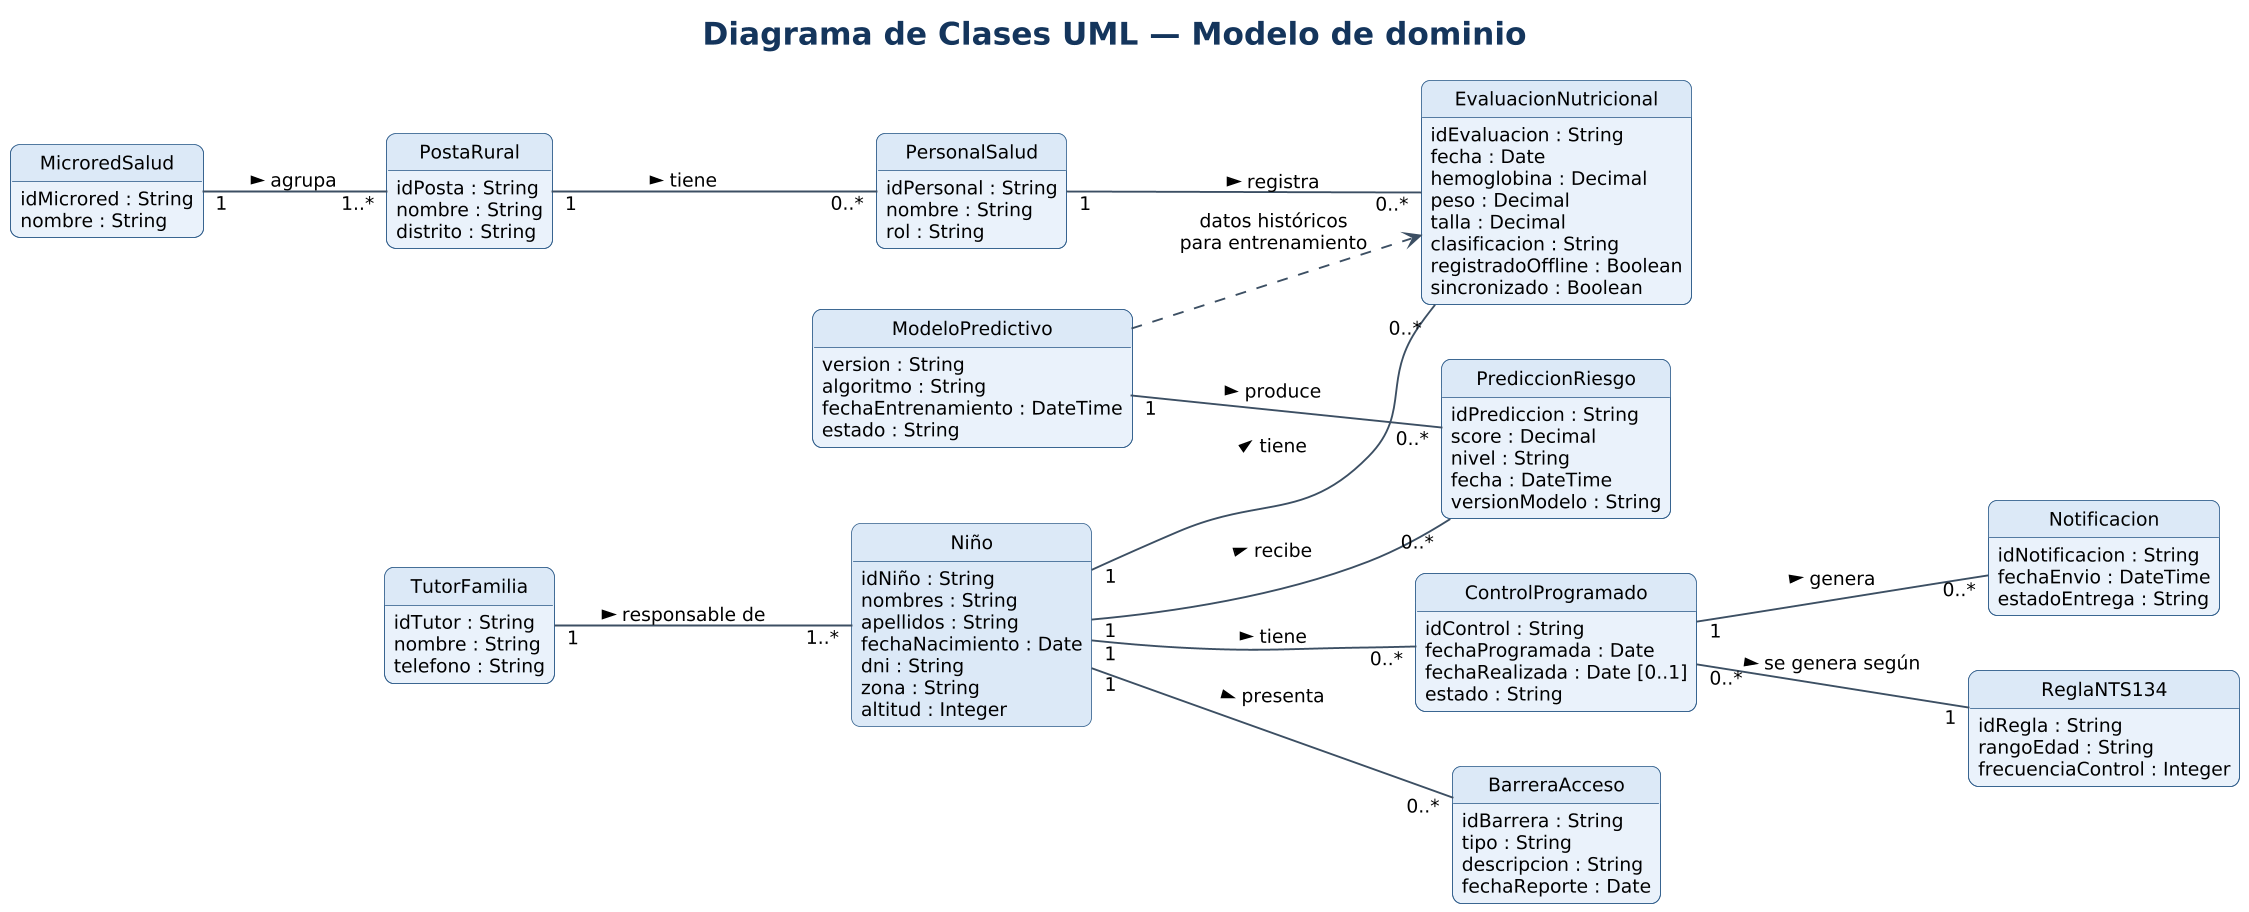

The diagram above was rendered by PlantUML. Its source (embedded in the PNG):
@startuml
!include estilo.iuml
skinparam dpi 150
skinparam classAttributeIconSize 0
hide methods
hide circle
title Diagrama de Clases UML — Modelo de dominio
left to right direction

class TutorFamilia {
  idTutor : String
  nombre : String
  telefono : String
}
class PersonalSalud {
  idPersonal : String
  nombre : String
  rol : String
}
class PostaRural {
  idPosta : String
  nombre : String
  distrito : String
}
class MicroredSalud {
  idMicrored : String
  nombre : String
}
class "Niño" as Nino #DCE9F7 {
  idNiño : String
  nombres : String
  apellidos : String
  fechaNacimiento : Date
  dni : String
  zona : String
  altitud : Integer
}
class EvaluacionNutricional {
  idEvaluacion : String
  fecha : Date
  hemoglobina : Decimal
  peso : Decimal
  talla : Decimal
  clasificacion : String
  registradoOffline : Boolean
  sincronizado : Boolean
}
class ControlProgramado {
  idControl : String
  fechaProgramada : Date
  fechaRealizada : Date [0..1]
  estado : String
}
class BarreraAcceso {
  idBarrera : String
  tipo : String
  descripcion : String
  fechaReporte : Date
}
class Notificacion {
  idNotificacion : String
  fechaEnvio : DateTime
  estadoEntrega : String
}
class PrediccionRiesgo {
  idPrediccion : String
  score : Decimal
  nivel : String
  fecha : DateTime
  versionModelo : String
}
class ModeloPredictivo {
  version : String
  algoritmo : String
  fechaEntrenamiento : DateTime
  estado : String
}
class ReglaNTS134 {
  idRegla : String
  rangoEdad : String
  frecuenciaControl : Integer
}

MicroredSalud "1" -- "1..*" PostaRural : agrupa >
PostaRural "1" -- "0..*" PersonalSalud : tiene >
TutorFamilia "1" -- "1..*" Nino : responsable de >
PersonalSalud "1" -- "0..*" EvaluacionNutricional : registra >
Nino "1" -- "0..*" EvaluacionNutricional : tiene >
Nino "1" -- "0..*" ControlProgramado : tiene >
Nino "1" -- "0..*" BarreraAcceso : presenta >
Nino "1" -- "0..*" PrediccionRiesgo : recibe >
ControlProgramado "0..*" -- "1" ReglaNTS134 : se genera según >
ControlProgramado "1" -- "0..*" Notificacion : genera >
ModeloPredictivo "1" -- "0..*" PrediccionRiesgo : produce >
ModeloPredictivo ..> EvaluacionNutricional : datos históricos\npara entrenamiento
@enduml